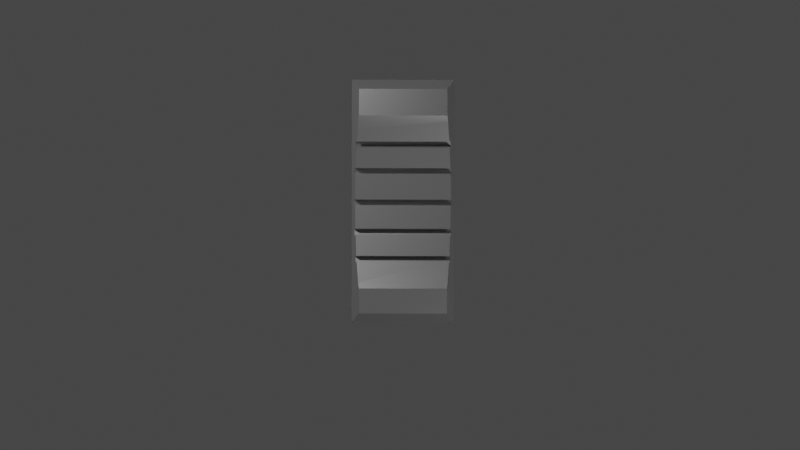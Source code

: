 # Source: TestFader.blend  (saved by Blender 3.3.6; exported with 4.5.12 LTS)
import bpy
from mathutils import Matrix  # noqa: F401  (used for matrix-valued properties, if any)

bpy.ops.wm.read_factory_settings(use_empty=True)
scene = bpy.context.scene
scene.name = 'Scene'

# ---- collections
col_collection = bpy.data.collections.new('Collection'); scene.collection.children.link(col_collection)

# ---- materials (node trees are filled in below, after node groups)
mat_thumb = bpy.data.materials.new('thumb')
mat_thumb.use_transparent_shadow = False
mat_thumb.preview_render_type = 'CUBE'

# ---- node groups
ng_auto_smooth = bpy.data.node_groups.new('Auto Smooth', 'GeometryNodeTree')
_s = ng_auto_smooth.interface.new_socket(name='Geometry', in_out='OUTPUT', socket_type='NodeSocketGeometry')
_s = ng_auto_smooth.interface.new_socket(name='Geometry', in_out='INPUT', socket_type='NodeSocketGeometry')
_s = ng_auto_smooth.interface.new_socket(name='Angle', in_out='INPUT', socket_type='NodeSocketFloat')
_s.subtype = 'ANGLE'
_s.min_value = 0.0
_s.max_value = 3.142
ng_auto_smooth.is_modifier = True
_N = ng_auto_smooth.nodes; _L = ng_auto_smooth.links
n0 = _N.new('NodeGroupOutput'); n0.name = 'Group Output'; n0.location = (480, -100)
n1 = _N.new('NodeGroupInput'); n1.name = 'Group Input'; n1.location = (-420, -300)
n2 = _N.new('NodeGroupInput'); n2.name = 'Group Input.001'; n2.location = (-60, -100)
n3 = _N.new('GeometryNodeSetShadeSmooth'); n3.name = 'Set Shade Smooth'; n3.location = (120, -100)
n3.domain = 'EDGE'
n4 = _N.new('GeometryNodeSetShadeSmooth'); n4.name = 'Set Shade Smooth.001'; n4.location = (300, -100)
n5 = _N.new('GeometryNodeInputMeshEdgeAngle'); n5.name = 'Edge Angle'; n5.location = (-420, -220)
n6 = _N.new('GeometryNodeInputEdgeSmooth'); n6.name = 'Is Edge Smooth'; n6.location = (-60, -160)
n7 = _N.new('GeometryNodeInputShadeSmooth'); n7.name = 'Is Face Smooth'; n7.location = (-240, -340)
n8 = _N.new('FunctionNodeBooleanMath'); n8.name = 'Boolean Math'; n8.location = (-60, -220)
n9 = _N.new('FunctionNodeCompare'); n9.name = 'Compare'; n9.location = (-240, -180)
n9.operation = 'LESS_EQUAL'
_L.new(n5.outputs[0], n9.inputs[0])
_L.new(n4.outputs[0], n0.inputs[0])
_L.new(n1.outputs[1], n9.inputs[1])
_L.new(n9.outputs[0], n8.inputs[0])
_L.new(n7.outputs[0], n8.inputs[1])
_L.new(n2.outputs[0], n3.inputs[0])
_L.new(n6.outputs[0], n3.inputs[1])
_L.new(n3.outputs[0], n4.inputs[0])
_L.new(n8.outputs[0], n3.inputs[2])
n0.is_active_output = True

# ---- material node trees
mat_thumb.use_nodes = True; mat_thumb.node_tree.nodes.clear()
_N = mat_thumb.node_tree.nodes; _L = mat_thumb.node_tree.links
n0 = _N.new('ShaderNodeBsdfPrincipled'); n0.name = 'Principled BSDF'; n0.location = (10, 300)
n0.distribution = 'GGX'
n0.subsurface_method = 'RANDOM_WALK_SKIN'
n0.inputs[0].default_value = (0.3643, 0.3596, 0.3643, 1.0)
n0.inputs[1].default_value = 1.0
n0.inputs[3].default_value = 6.55
n0.inputs[11].default_value = 1.01
n0.inputs[13].default_value = 1.0
n0.inputs[18].default_value = 1.0
n0.inputs[19].default_value = 0.1012
n0.inputs[24].default_value = 0.1937
n0.inputs[27].default_value = (0.0, 0.0, 0.0, 1.0)
n0.inputs[28].default_value = 1.0
n1 = _N.new('ShaderNodeOutputMaterial'); n1.name = 'Material Output'; n1.location = (300, 300)
_L.new(n0.outputs[0], n1.inputs[0])
n1.is_active_output = True

# ---- world
world_world = bpy.data.worlds.new('World'); scene.world = world_world
world_world.use_nodes = True; world_world.node_tree.nodes.clear()
_N = world_world.node_tree.nodes; _L = world_world.node_tree.links
n0 = _N.new('ShaderNodeOutputWorld'); n0.name = 'World Output'; n0.location = (300, 300)
n1 = _N.new('ShaderNodeBackground'); n1.name = 'Background'; n1.location = (10, 300)
n1.inputs[0].default_value = (0.05088, 0.05088, 0.05088, 1.0)
_L.new(n1.outputs[0], n0.inputs[0])
n0.is_active_output = True
world_world.color = (0.05088, 0.05088, 0.05088)
world_world.use_sun_shadow = False
world_world.sun_shadow_jitter_overblur = 0.0

# ---- cameras
cam_camera = bpy.data.cameras.new('Camera')
cam_camera.clip_end = 100.0
cam_camera.ortho_scale = 7.314

# ---- lights
light_light = bpy.data.lights.new('Light', 'SPOT')
light_light.transmission_factor = 0.0
light_light.energy = 4381.0
light_light.shadow_soft_size = 0.1
light_light.shadow_maximum_resolution = 0.006
light_light.use_absolute_resolution = True
light_light.spot_size = 1.309
light_point_001 = bpy.data.lights.new('Point.001', 'POINT')
light_point_001.transmission_factor = 0.0
light_point_001.shadow_soft_size = 2.5
light_point_001.shadow_maximum_resolution = 0.006
light_point_001.use_absolute_resolution = True
light_light_001 = bpy.data.lights.new('Light.001', 'SPOT')
light_light_001.transmission_factor = 0.0
light_light_001.energy = 4381.0
light_light_001.shadow_soft_size = 0.1
light_light_001.shadow_maximum_resolution = 0.006
light_light_001.use_absolute_resolution = True
light_light_001.spot_size = 1.309

# ---- meshes
me_cube_006 = bpy.data.meshes.new('Cube.006')
me_cube_006.from_pydata([(-0.9335, -0.9482, -0.9631), (-0.994, -0.7856, -0.2471), (-0.9335, 0.9753, -0.9631), (-0.994, 0.8182, -0.2471), (3.219, -0.9478, 0.905), (2.728, -0.7856, 1.427), (3.219, 0.975, 0.905), (2.728, 0.8182, 1.427), (-0.5548, 0.8182, -0.04945), (-0.4389, 0.8323, -0.06408), (2.246, 0.8323, 1.144), (2.147, 0.8431, 1.048), (2.312, 0.8182, 1.24), (0.8989, 0.8967, 0.2332), (0.8631, 0.8961, 0.2197), (1.349, 0.8932, 0.4519), (-0.5548, -0.7856, -0.04945), (-0.4389, -0.8001, -0.06408), (-0.2795, -0.8131, -0.05169), (1.118, -0.8669, 0.3305), (2.312, -0.7856, 1.24), (2.246, -0.8001, 1.144), (1.093, -0.8673, 0.3175), (0.5934, -0.8618, 0.1178), (0.5407, 0.912, -0.0006396), (-0.05374, -0.8503, -0.1204), (2.147, 0.8431, 1.048), (0.5212, 0.9112, -0.005431), (2.147, 0.8431, 1.048), (-0.05374, -0.8503, -0.1204), (2.246, 0.8323, 1.144), (0.5212, 0.9112, -0.005431), (-0.05374, -0.8503, -0.1204), (2.312, 0.8182, 1.24), (0.8989, 0.8967, 0.2332), (0.5212, 0.9112, -0.005431), (0.8989, 0.8967, 0.2332), (-0.05374, 0.8626, -0.03416), (0.8631, 0.8961, 0.2197), (0.8631, 0.8961, 0.2197), (0.5212, 0.9112, -0.005431), (-0.05374, 0.8763, -0.09893), (-0.05374, 0.8808, -0.1204), (-0.4389, 0.8323, -0.06408), (-0.4389, 0.8323, -0.06408), (-0.5548, 0.8182, -0.04945), (-0.5548, 0.8182, -0.04945), (0.05374, -0.8609, -0.1204), (-0.05374, -0.8315, -0.03416), (-0.05374, -0.5756, -0.03416), (0.5212, 0.9112, -0.005431), (-0.05374, -0.8456, -0.09893), (0.05374, -0.7127, -0.02016), (-0.2795, -0.8131, -0.05169), (-0.2795, -0.8131, -0.05169), (0.05374, -0.8609, -0.1204), (-0.05374, 0.8808, -0.1204), (-0.4389, -0.8001, -0.06408), (0.05374, -0.7127, -0.02016), (0.05374, -0.8609, -0.1204), (-0.5548, -0.7856, -0.04945), (-0.5548, -0.7856, -0.04945), (-0.05374, -0.8315, -0.03416), (0.05374, 0.8698, -0.02016), (0.05374, -0.7127, -0.02016), (1.118, -0.8669, 0.3305), (1.118, -0.8669, 0.3305), (0.05374, -0.839, -0.02016), (0.05374, -0.839, -0.02016), (2.312, -0.7856, 1.24), (-0.05374, -0.8456, -0.09893), (2.246, -0.8001, 1.144), (-0.05374, -0.8456, -0.09893), (-0.05374, -0.8456, -0.09893), (1.093, -0.8673, 0.3175), (-0.05374, -0.5756, -0.03416), (0.05374, 0.8698, -0.02016), (-0.05374, -0.5756, -0.03416), (-0.05374, 0.8626, -0.03416), (-0.05374, 0.8763, -0.09893), (0.05374, 0.891, -0.1204), (-0.05374, 0.8763, -0.09893), (0.05374, 0.891, -0.1204), (0.5407, 0.912, -0.0006396), (0.5524, 0.9098, 0.0151), (0.5541, 0.9115, 0.008074), (0.5328, 0.8911, 0.09495), (-0.05374, 0.8626, -0.03416), (-0.05374, 0.8763, -0.09893), (-0.05374, 0.8808, -0.1204), (0.4287, 0.8869, 0.06804), (0.05374, 0.891, -0.1204), (0.05374, 0.8698, -0.02016), (0.5553, 0.9127, 0.002937), (1.084, 0.9029, 0.2869), (0.9774, 0.8979, 0.2628), (1.955, 0.864, 0.8628), (1.546, 0.8882, 0.5641), (1.872, 0.8706, 0.7942), (1.075, 0.8976, 0.3078), (1.453, 0.8915, 0.5068), (1.512, -0.8821, 0.4383), (1.453, -0.8613, 0.5068), (1.529, -0.8827, 0.4427), (1.546, -0.8579, 0.5641), (1.872, -0.8397, 0.7942), (1.955, -0.8329, 0.8628), (0.9848, -0.8722, 0.2464), (1.076, -0.868, 0.3063), (-0.05374, -0.8315, -0.03416), (0.05374, -0.839, -0.02016), (0.4287, -0.8565, 0.06804), (1.075, -0.8676, 0.3078), (0.5328, -0.8609, 0.09495), (0.537, -0.865, 0.07789), (0.9774, -0.8679, 0.2628), (1.955, 0.6725, 0.8628), (1.955, 0.864, 0.8628), (1.872, 0.6849, 0.7942), (1.546, -0.6643, 0.5641), (1.075, -0.42, 0.3078), (0.5328, 0.5053, 0.09495), (0.05374, -0.7127, -0.02016), (0.4287, 0.5889, 0.06804), (-0.05374, -0.5756, -0.03416), (0.5407, 0.912, -0.0006396), (0.5407, 0.912, -0.0006396), (-0.9335, 0.9753, -0.9631), (-0.9335, 0.9753, -0.9631), (-0.9335, 0.9753, -0.9631), (-0.9335, 0.9753, -0.9631), (0.5524, 0.9098, 0.0151), (0.5524, 0.9098, 0.0151), (0.5524, 0.9098, 0.0151), (0.5524, 0.9098, 0.0151), (0.5541, 0.9115, 0.008074), (0.5541, 0.9115, 0.008074), (0.5541, 0.9115, 0.008074), (-0.4389, 0.8323, -0.06408), (-0.4389, 0.8323, -0.06408), (0.5328, 0.8911, 0.09495), (0.5328, 0.8911, 0.09495), (0.4376, 0.8954, 0.03182), (0.4376, 0.8954, 0.03182), (0.4376, 0.8954, 0.03182), (0.4376, 0.8954, 0.03182), (0.4509, 0.9082, -0.02263), (0.4509, 0.9082, -0.02263), (0.4509, 0.9082, -0.02263), (0.4287, 0.8869, 0.06804), (0.4287, 0.8869, 0.06804), (3.219, 0.975, 0.905), (3.219, 0.975, 0.905), (3.219, 0.975, 0.905), (3.219, 0.975, 0.905), (3.219, 0.975, 0.905), (2.147, 0.8431, 1.048), (0.5553, 0.9127, 0.002937), (0.5553, 0.9127, 0.002937), (0.5553, 0.9127, 0.002937), (0.8989, 0.8967, 0.2332), (0.8989, 0.8967, 0.2332), (0.9801, 0.8994, 0.2567), (0.9801, 0.8994, 0.2567), (0.9801, 0.8994, 0.2567), (0.9801, 0.8994, 0.2567), (1.016, 0.9199, 0.1759), (1.016, 0.9199, 0.1759), (1.016, 0.9199, 0.1759), (1.114, 0.9199, 0.22), (1.114, 0.9199, 0.22), (1.114, 0.9199, 0.22), (1.084, 0.9029, 0.2869), (1.084, 0.9029, 0.2869), (1.084, 0.9029, 0.2869), (0.9774, 0.8979, 0.2628), (0.9774, 0.8979, 0.2628), (1.08, 0.9006, 0.2962), (1.08, 0.9006, 0.2962), (1.08, 0.9006, 0.2962), (1.08, 0.9006, 0.2962), (1.955, 0.864, 0.8628), (1.955, 0.864, 0.8628), (1.955, 0.864, 0.8628), (1.986, 0.8739, 0.8297), (1.986, 0.8739, 0.8297), (1.986, 0.8739, 0.8297), (1.986, 0.8739, 0.8297), (1.546, 0.8882, 0.5641), (1.546, 0.8882, 0.5641), (1.563, 0.8939, 0.5446), (1.563, 0.8939, 0.5446), (1.563, 0.8939, 0.5446), (1.563, 0.8939, 0.5446), (1.872, 0.8706, 0.7942), (1.872, 0.8706, 0.7942), (1.935, 0.8908, 0.7265), (1.935, 0.8908, 0.7265), (1.935, 0.8908, 0.7265), (2.014, 0.8829, 0.7995), (2.014, 0.8829, 0.7995), (2.014, 0.8829, 0.7995), (1.075, 0.8976, 0.3078), (1.075, 0.8976, 0.3078), (1.349, 0.8932, 0.4519), (1.349, 0.8932, 0.4519), (1.474, 0.8987, 0.4823), (1.474, 0.8987, 0.4823), (1.474, 0.8987, 0.4823), (1.474, 0.8987, 0.4823), (1.517, 0.9132, 0.4328), (1.517, 0.9132, 0.4328), (1.517, 0.9132, 0.4328), (1.599, 0.9061, 0.5029), (1.599, 0.9061, 0.5029), (1.599, 0.9061, 0.5029), (1.592, 0.9038, 0.5107), (1.592, 0.9038, 0.5107), (1.592, 0.9038, 0.5107), (1.592, 0.9038, 0.5107), (1.453, 0.8915, 0.5068), (1.453, 0.8915, 0.5068), (1.512, -0.8821, 0.4383), (1.512, -0.8821, 0.4383), (1.453, -0.8613, 0.5068), (1.453, -0.8613, 0.5068), (3.219, -0.9478, 0.905), (3.219, -0.9478, 0.905), (3.219, -0.9478, 0.905), (1.563, -0.8638, 0.5446), (1.563, -0.8638, 0.5446), (1.563, -0.8638, 0.5446), (1.563, -0.8638, 0.5446), (1.599, -0.8764, 0.5029), (1.599, -0.8764, 0.5029), (1.599, -0.8764, 0.5029), (1.529, -0.8827, 0.4427), (1.529, -0.8827, 0.4427), (1.498, -0.8606, 0.5306), (2.312, -0.7856, 1.24), (2.246, -0.8001, 1.144), (2.246, -0.8001, 1.144), (2.246, -0.8001, 1.144), (1.546, -0.8579, 0.5641), (1.546, -0.8579, 0.5641), (1.986, -0.8431, 0.8297), (1.986, -0.8431, 0.8297), (1.986, -0.8431, 0.8297), (1.986, -0.8431, 0.8297), (2.014, -0.8525, 0.7995), (2.014, -0.8525, 0.7995), (2.014, -0.8525, 0.7995), (1.935, -0.8607, 0.7265), (1.935, -0.8607, 0.7265), (1.935, -0.8607, 0.7265), (1.872, -0.8397, 0.7942), (1.872, -0.8397, 0.7942), (1.872, -0.8397, 0.7942), (1.955, -0.8329, 0.8628), (1.955, -0.8329, 0.8628), (1.955, -0.8329, 0.8628), (-0.9335, -0.9482, -0.9631), (-0.9335, -0.9482, -0.9631), (-0.9335, -0.9482, -0.9631), (-0.9335, -0.9482, -0.9631), (-0.9335, -0.9482, -0.9631), (-0.9335, -0.9482, -0.9631), (-0.2795, -0.8131, -0.05169), (1.118, -0.8669, 0.3305), (1.077, -0.8686, 0.3043), (1.077, -0.8686, 0.3043), (1.077, -0.8686, 0.3043), (1.077, -0.8686, 0.3043), (1.114, -0.8907, 0.22), (1.114, -0.8907, 0.22), (1.114, -0.8907, 0.22), (1.016, -0.8907, 0.1759), (1.016, -0.8907, 0.1759), (1.016, -0.8907, 0.1759), (0.9848, -0.8722, 0.2464), (0.9848, -0.8722, 0.2464), (0.9848, -0.8722, 0.2464), (1.517, -0.8838, 0.4328), (1.517, -0.8838, 0.4328), (1.517, -0.8838, 0.4328), (0.9839, -0.8717, 0.2483), (0.9839, -0.8717, 0.2483), (0.9839, -0.8717, 0.2483), (0.9839, -0.8717, 0.2483), (1.093, -0.8673, 0.3175), (1.093, -0.8673, 0.3175), (1.076, -0.868, 0.3063), (1.076, -0.868, 0.3063), (1.076, -0.868, 0.3063), (0.4287, -0.8565, 0.06804), (0.4287, -0.8565, 0.06804), (0.4376, -0.8653, 0.03182), (0.4376, -0.8653, 0.03182), (0.4376, -0.8653, 0.03182), (0.4376, -0.8653, 0.03182), (0.9813, -0.8702, 0.2541), (0.9813, -0.8702, 0.2541), (0.9813, -0.8702, 0.2541), (0.9813, -0.8702, 0.2541), (1.075, -0.8676, 0.3078), (1.075, -0.8676, 0.3078), (0.4427, -0.8704, 0.01113), (0.4427, -0.8704, 0.01113), (0.4427, -0.8704, 0.01113), (0.4427, -0.8704, 0.01113), (0.537, -0.865, 0.07789), (0.537, -0.865, 0.07789), (0.537, -0.865, 0.07789), (0.5328, -0.8609, 0.09495), (0.5328, -0.8609, 0.09495), (0.5934, -0.8618, 0.1178), (0.5934, -0.8618, 0.1178), (0.9774, -0.8679, 0.2628), (0.9774, -0.8679, 0.2628), (0.5553, -0.8832, 0.002937), (0.5553, -0.8832, 0.002937), (0.5553, -0.8832, 0.002937), (0.4509, -0.8786, -0.02263), (0.4509, -0.8786, -0.02263), (0.4509, -0.8786, -0.02263), (1.955, 0.6725, 0.8628), (1.955, 0.6725, 0.8628), (1.955, 0.6725, 0.8628), (1.955, 0.6725, 0.8628), (2.246, 0.8323, 1.144), (2.246, 0.8323, 1.144), (1.955, 0.864, 0.8628), (1.955, 0.864, 0.8628), (1.955, 0.864, 0.8628), (1.955, 0.864, 0.8628), (1.872, 0.6849, 0.7942), (1.872, 0.6849, 0.7942), (1.872, 0.6849, 0.7942), (1.872, 0.6849, 0.7942), (1.546, -0.6643, 0.5641), (1.546, -0.6643, 0.5641), (1.546, -0.6643, 0.5641), (1.453, -0.3314, 0.5068), (1.453, -0.3314, 0.5068), (1.453, -0.3314, 0.5068), (1.453, -0.3314, 0.5068), (1.075, -0.42, 0.3078), (1.075, -0.42, 0.3078), (1.075, -0.42, 0.3078), (0.9774, -0.2402, 0.2628), (0.9774, -0.2402, 0.2628), (0.9774, -0.2402, 0.2628), (0.9774, -0.2402, 0.2628), (0.5328, 0.5053, 0.09495), (0.5328, 0.5053, 0.09495), (0.5328, 0.5053, 0.09495), (0.4287, 0.5889, 0.06804), (0.4287, 0.5889, 0.06804), (0.4287, 0.5889, 0.06804)], [(30, 12), (26, 329), (28, 30), (48, 51), (43, 45), (146, 35), (25, 55), (85, 158), (53, 57), (57, 60), (60, 45), (92, 122), (80, 92), (122, 110), (110, 55), (51, 25), (330, 33), (69, 33), (35, 83), (36, 38), (34, 39), (44, 46), (61, 46), (86, 355), (54, 17), (78, 75), (17, 61), (134, 86), (134, 85), (66, 74), (65, 289), (20, 71), (69, 240), (75, 48), (158, 83), (79, 78), (80, 42), (42, 79), (143, 146), (143, 149), (167, 169), (181, 184), (188, 190), (195, 196), (196, 199), (199, 184), (207, 210), (210, 213), (213, 216), (220, 207), (190, 216), (223, 225), (230, 233), (233, 236), (230, 243), (246, 249), (249, 252), (252, 255), (259, 246), (274, 276), (236, 282), (282, 223), (294, 296), (307, 296), (320, 322), (322, 307), (326, 259), (332, 181), (326, 332), (335, 195), (188, 339), (339, 243), (335, 255), (220, 343), (225, 343), (356, 149), (356, 294), (165, 167), (95, 165), (169, 94), (94, 180), (95, 352), (99, 180), (333, 182), (99, 348), (337, 257), (325, 260), (272, 274), (293, 272), (276, 107), (107, 288), (288, 303), (293, 112), (115, 303), (112, 348), (312, 113), (312, 320), (355, 113), (115, 352)], [(261, 1, 3, 127), (151, 7, 5, 226), (127, 151, 226, 261), (87, 88, 56, 32, 70, 109, 49), (67, 59, 82, 63, 52), (82, 59, 32, 56), (7, 11, 10, 12), (50, 125, 127), (135, 126, 40, 131), (133, 14, 160, 137), (3, 8, 127), (8, 138, 128), (140, 14, 84), (31, 129, 142, 148), (139, 37, 81, 130), (76, 150, 144, 2, 41, 89, 91), (7, 151, 11), (135, 159, 126), (93, 137, 160, 162, 168, 171, 173, 151, 127, 125), (176, 164, 161), (174, 178, 152), (185, 183, 11, 153), (186, 154, 191, 189, 194, 198, 201), (179, 203, 204, 206, 212, 215, 217, 155), (221, 208, 205), (192, 6, 218), (16, 1, 267, 17), (224, 268, 222), (226, 229, 235, 237), (5, 239, 226), (239, 242, 227), (231, 228, 245, 251, 254, 256, 244), (21, 258, 247, 4), (1, 261, 267), (222, 268, 269, 275, 278, 280, 261, 226, 237, 284), (285, 262, 281), (19, 290, 291, 271), (72, 62, 18, 263), (68, 47, 29, 73, 264, 297, 295), (300, 265, 287), (108, 22, 305), (298, 266, 306), (311, 315, 314), (302, 318, 316, 114, 321, 324, 308, 0), (8, 3, 1, 16), (239, 5, 7, 12), (239, 242, 10, 12), (327, 21, 258), (11, 10, 331, 183), (10, 242, 328, 117), (340, 189, 194, 336), (256, 244, 119, 118), (290, 204, 19), (342, 205, 221), (15, 344, 224, 268), (203, 204, 290, 347), (120, 22, 305), (14, 160, 23), (349, 161, 176), (13, 351, 318, 316), (23, 354, 140, 14), (121, 315, 314), (76, 150, 357, 64), (295, 68, 58, 358), (138, 267, 17), (139, 37, 77), (62, 18, 9, 124), (138, 17, 16, 8), (175, 163, 166, 277, 279, 286, 301, 317, 350), (304, 292, 270, 273, 170, 172, 177, 202, 346), (170, 273, 277, 166), (100, 209, 211, 283, 101, 102, 345), (341, 104, 232, 234, 214, 219, 193, 97), (214, 234, 103, 283, 211), (90, 145, 147, 323, 309, 299, 111, 123), (313, 310, 319, 157, 136, 132, 141, 353), (147, 27, 24, 157, 319, 323), (98, 197, 253, 105, 338), (106, 248, 250, 200, 187, 96, 334, 116), (200, 250, 253, 197)])
me_cube_006.polygons.foreach_set('use_smooth', [True] * 80)
_uv = me_cube_006.uv_layers.new(name='UVMap')
_uv.uv.foreach_set('vector', [0.375, 0.0, 0.625, 0.0, 0.625, 0.25, 0.375, 0.25, 0.375, 0.5, 0.625, 0.5, 0.625, 0.75, 0.375, 0.75, 0.125, 0.5, 0.375, 0.5, 0.375, 0.75, 0.125, 0.75, 0.4645, 0.2328, 0.3973, 0.2345, 0.375, 0.2351, 0.375, 0.01871, 0.3973, 0.0193, 0.4645, 0.02107, 0.4645, 0.05305, 0.4791, 0.7299, 0.375, 0.7326, 0.375, 0.5136, 0.4791, 0.5163, 0.4791, 0.7141, 0.375, 0.5136, 0.375, 0.7326, 0.125, 0.7313, 0.125, 0.5149, 0.625, 0.5, 0.5853, 0.4567, 0.6026, 0.4652, 0.625, 0.4721, 0.477, 0.3439, 0.4757, 0.3451, 0.375, 0.25, 0.4766, 0.346, 0.4757, 0.3451, 0.477, 0.3439, 0.4792, 0.346, 0.4792, 0.346, 0.501, 0.366, 0.5001, 0.3683, 0.4766, 0.346, 0.625, 0.25, 0.625, 0.2795, 0.375, 0.25, 0.625, 0.2795, 0.6026, 0.2864, 0.375, 0.25, 0.509, 0.3455, 0.501, 0.366, 0.4792, 0.346, 0.477, 0.3439, 0.375, 0.25, 0.5022, 0.3393, 0.4819, 0.3397, 0.6026, 0.2864, 0.5543, 0.3098, 0.5326, 0.3092, 0.375, 0.25, 0.5428, 0.3163, 0.5157, 0.3391, 0.5022, 0.3393, 0.375, 0.25, 0.5326, 0.3092, 0.5253, 0.309, 0.5091, 0.3154, 0.625, 0.5, 0.375, 0.5, 0.5853, 0.4567, 0.4766, 0.346, 0.4747, 0.346, 0.4757, 0.3451, 0.4747, 0.346, 0.4766, 0.346, 0.5001, 0.3683, 0.4957, 0.3731, 0.4631, 0.3733, 0.4631, 0.3794, 0.4901, 0.3794, 0.375, 0.5, 0.375, 0.25, 0.4757, 0.3451, 0.4982, 0.3731, 0.4957, 0.3731, 0.5001, 0.3683, 0.4901, 0.3794, 0.4939, 0.3794, 0.375, 0.5, 0.5363, 0.4412, 0.5521, 0.4407, 0.5853, 0.4567, 0.375, 0.5, 0.5363, 0.4412, 0.375, 0.5, 0.5044, 0.411, 0.5135, 0.4107, 0.5416, 0.4343, 0.5093, 0.4353, 0.5219, 0.4416, 0.4939, 0.3794, 0.4986, 0.3794, 0.5056, 0.3974, 0.4968, 0.4047, 0.4737, 0.4055, 0.485, 0.4117, 0.4886, 0.4115, 0.375, 0.5, 0.5083, 0.4042, 0.4968, 0.4047, 0.5056, 0.3974, 0.5044, 0.411, 0.375, 0.5, 0.4886, 0.4115, 0.625, 0.9705, 0.625, 1.0, 0.5826, 0.9538, 0.6026, 0.9636, 0.5083, 0.8457, 0.4997, 0.8678, 0.4763, 0.8457, 0.375, 0.75, 0.5044, 0.8393, 0.485, 0.8393, 0.4753, 0.8448, 0.625, 0.75, 0.625, 0.7779, 0.375, 0.75, 0.625, 0.7779, 0.6026, 0.7848, 0.375, 0.75, 0.5044, 0.8393, 0.375, 0.75, 0.5363, 0.8091, 0.5219, 0.809, 0.5093, 0.8154, 0.5416, 0.8157, 0.5135, 0.8393, 0.6026, 0.7848, 0.5521, 0.8093, 0.5363, 0.8091, 0.375, 0.75, 0.625, 1.0, 0.375, 1.0, 0.5826, 0.9538, 0.4763, 0.8457, 0.4997, 0.8678, 0.4972, 0.8706, 0.4631, 0.8707, 0.4631, 0.8768, 0.4916, 0.8769, 0.375, 1.0, 0.375, 0.75, 0.4753, 0.8448, 0.4737, 0.8456, 0.4923, 0.8769, 0.375, 1.0, 0.4916, 0.8769, 0.4997, 0.8678, 0.499, 0.8694, 0.498, 0.8706, 0.4972, 0.8706, 0.5326, 0.941, 0.5543, 0.9402, 0.5826, 0.9538, 0.375, 1.0, 0.5428, 0.9337, 0.5091, 0.9351, 0.5254, 0.9413, 0.5326, 0.941, 0.375, 1.0, 0.5022, 0.911, 0.5157, 0.9109, 0.4947, 0.8769, 0.375, 1.0, 0.4923, 0.8769, 0.498, 0.8706, 0.499, 0.8694, 0.4986, 0.8706, 0.5022, 0.911, 0.375, 1.0, 0.4945, 0.9111, 0.5027, 0.9046, 0.5076, 0.9008, 0.509, 0.9045, 0.4947, 0.8769, 0.4982, 0.8769, 0.5076, 0.9008, 0.5027, 0.9046, 0.4747, 0.905, 0.4819, 0.9112, 0.4945, 0.9111, 0.375, 1.0, 0.8455, 0.5, 0.875, 0.5, 0.875, 0.75, 0.8455, 0.75, 0.6529, 0.75, 0.625, 0.75, 0.625, 0.5, 0.6529, 0.5, 0.6375, 0.9115, 0.625, 0.9137, 0.625, 0.6657, 0.6375, 0.6679, 0.5882, 0.69, 0.625, 0.9137, 0.5882, 0.9187, 0.6124, 0.6641, 0.625, 0.6657, 0.5882, 0.6609, 0.5882, 0.6609, 0.625, 0.6657, 0.625, 0.9137, 0.5882, 0.69, 0.5882, 0.6609, 0.5464, 0.8931, 0.5464, 0.6572, 0.5789, 0.6599, 0.5789, 0.6881, 0.5789, 0.9197, 0.5464, 0.9225, 0.5464, 0.8931, 0.5789, 0.6881, 0.5063, 0.9239, 0.5286, 0.6565, 0.5085, 0.9238, 0.5377, 0.8425, 0.5286, 0.6565, 0.5377, 0.6567, 0.5286, 0.6565, 0.5377, 0.8425, 0.5377, 0.923, 0.5085, 0.9238, 0.5047, 0.6558, 0.5286, 0.6565, 0.5063, 0.9239, 0.5047, 0.856, 0.5047, 0.856, 0.5063, 0.9239, 0.5047, 0.924, 0.487, 0.656, 0.49, 0.656, 0.4647, 0.9231, 0.4964, 0.8286, 0.49, 0.656, 0.4964, 0.6558, 0.49, 0.656, 0.4964, 0.8286, 0.4964, 0.924, 0.4647, 0.9231, 0.4647, 0.9231, 0.4597, 0.7154, 0.4597, 0.6568, 0.487, 0.656, 0.4597, 0.7154, 0.4647, 0.9231, 0.4597, 0.9229, 0.4197, 0.66, 0.4511, 0.6574, 0.4511, 0.7027, 0.4197, 0.9004, 0.4511, 0.9223, 0.4197, 0.9196, 0.4197, 0.9004, 0.4511, 0.7027, 0.375, 0.6657, 0.3895, 0.9157, 0.375, 0.9137, 0.375, 0.6657, 0.4101, 0.6611, 0.4101, 0.8796, 0.4101, 0.9185, 0.3895, 0.9157, 0.375, 0.6657, 0.4101, 0.8796, 0.375, 0.6657, 0.375, 0.9137, 0.3625, 0.9115, 0.3625, 0.6679, 0.474, 0.2372, 0.467, 0.2374, 0.375, 0.24, 0.375, 0.01366, 0.4553, 0.01598, 0.4574, 0.01604, 0.4641, 0.01623, 0.474, 0.01652, 0.474, 0.09498, 0.475, 0.7335, 0.4732, 0.7335, 0.471, 0.7336, 0.375, 0.7363, 0.375, 0.51, 0.4512, 0.5121, 0.4617, 0.5124, 0.475, 0.5128, 0.475, 0.6775, 0.375, 0.51, 0.375, 0.7363, 0.125, 0.7363, 0.125, 0.51, 0.4765, 0.2364, 0.4429, 0.2373, 0.375, 0.2391, 0.375, 0.01453, 0.3825, 0.01474, 0.4765, 0.01733, 0.4765, 0.08358, 0.4588, 0.708, 0.4588, 0.7322, 0.432, 0.733, 0.375, 0.7346, 0.375, 0.5117, 0.3857, 0.512, 0.432, 0.5133, 0.4588, 0.514, 0.375, 0.5117, 0.375, 0.7346, 0.1604, 0.7353, 0.125, 0.7355, 0.125, 0.5109, 0.472, 0.2359, 0.4332, 0.2369, 0.375, 0.2385, 0.375, 0.01518, 0.4111, 0.01621, 0.4332, 0.01683, 0.472, 0.01793, 0.472, 0.1986, 0.4734, 0.7326, 0.4551, 0.7331, 0.375, 0.7354, 0.375, 0.5109, 0.3805, 0.5111, 0.388, 0.5113, 0.4734, 0.5136, 0.4734, 0.5618, 0.125, 0.5115, 0.2932, 0.5111, 0.34, 0.511, 0.375, 0.5109, 0.375, 0.7354, 0.125, 0.7348, 0.4708, 0.2338, 0.375, 0.2364, 0.375, 0.01742, 0.4708, 0.02003, 0.4708, 0.2106, 0.4646, 0.7291, 0.4177, 0.7304, 0.375, 0.7316, 0.375, 0.5146, 0.4177, 0.5158, 0.4646, 0.517, 0.4646, 0.517, 0.4646, 0.5409, 0.375, 0.5146, 0.375, 0.7316, 0.125, 0.7326, 0.125, 0.5136])
me_cube_006.materials.append(mat_thumb)
me_cube_006.update()

# ---- objects
ob_fader_thumb = bpy.data.objects.new('Fader Thumb', me_cube_006)
ob_light = bpy.data.objects.new('Light', light_light)
ob_camera = bpy.data.objects.new('Camera', cam_camera)
ob_point_001 = bpy.data.objects.new('Point.001', light_point_001)
ob_light_001 = bpy.data.objects.new('Light.001', light_light_001)

# ---- transforms, parenting, visibility, modifiers, constraints
ob_fader_thumb.location = (0.3236, -0.01293, 0.6594)
ob_fader_thumb.rotation_euler = (0.0, 0.4227, 0.0)
_m = ob_fader_thumb.modifiers.new('Bevel', 'BEVEL')
_m.width = 1.72
_m.width_pct = 1.72
_m = ob_fader_thumb.modifiers.new('Auto Smooth', 'NODES')
_m.node_group = ng_auto_smooth
_gi = [s.identifier for s in ng_auto_smooth.interface.items_tree if s.item_type == 'SOCKET' and s.in_out == 'INPUT']
_m[_gi[1]] = 0.5236  # Angle
ob_light.location = (-6.19, -7.752, 7.495)
ob_light.rotation_euler = (-0.9718, -0.6139, 1.977)
ob_light.lock_rotations_4d = False
ob_light.empty_display_type = 'ARROWS'
ob_light.color = (0.0, 0.0, 0.0, 0.0)
ob_light.lineart.crease_threshold = 0.0
ob_camera.location = (1.365, 0.03113, 21.03)
ob_camera.rotation_euler = (-0.02074, 0.004089, 1.573)
ob_camera.lock_rotations_4d = False
ob_camera.empty_display_type = 'ARROWS'
ob_camera.color = (0.0, 0.0, 0.0, 0.0)
ob_camera.display_type = 'WIRE'
ob_camera.lineart.crease_threshold = 0.0
ob_point_001.location = (-4.979, 8.27, 9.79)
ob_light_001.location = (13.82, 9.061, 7.495)
ob_light_001.rotation_euler = (1.12, 0.1535, 1.953)
ob_light_001.lock_rotations_4d = False
ob_light_001.empty_display_type = 'ARROWS'
ob_light_001.color = (0.0, 0.0, 0.0, 0.0)
ob_light_001.lineart.crease_threshold = 0.0

# ---- collection membership
scene.collection.objects.link(ob_fader_thumb)
col_collection.objects.link(ob_light)
col_collection.objects.link(ob_camera)
col_collection.objects.link(ob_point_001)
col_collection.objects.link(ob_light_001)

# ---- scene / render settings (as saved in the file)
scene.camera = ob_camera
scene.frame_start = 1; scene.frame_end = 250; scene.frame_set(1)
scene.render.engine = 'BLENDER_EEVEE_NEXT'
scene.cycles.sampling_pattern = 'TABULATED_SOBOL'
scene.cycles.use_light_tree = False
scene.view_settings.view_transform = 'Filmic'
scene.unit_settings.scale_length = 0.1
bpy.context.view_layer.update()
